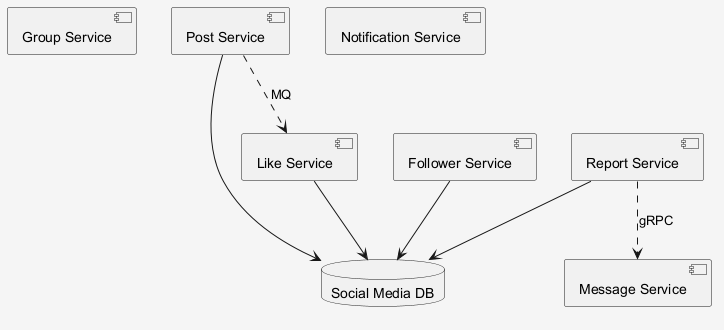

The diagram above was rendered by PlantUML. Its source (embedded in the PNG):
@startuml
skinparam shadowing false
skinparam backgroundColor #F5F5F5
component "Group Service" as C_GroupService
component "Post Service" as C_PostService
component "Message Service" as C_MessageService
component "Like Service" as C_LikeService
component "Report Service" as C_ReportService
component "Follower Service" as C_FollowerService
component "Notification Service" as C_NotificationService
database "Social Media DB" as DB_social_media
C_PostService --> DB_social_media
C_LikeService --> DB_social_media
C_ReportService --> DB_social_media
C_FollowerService --> DB_social_media
C_PostService ..> C_LikeService : MQ
C_ReportService ..> C_MessageService : gRPC
@enduml